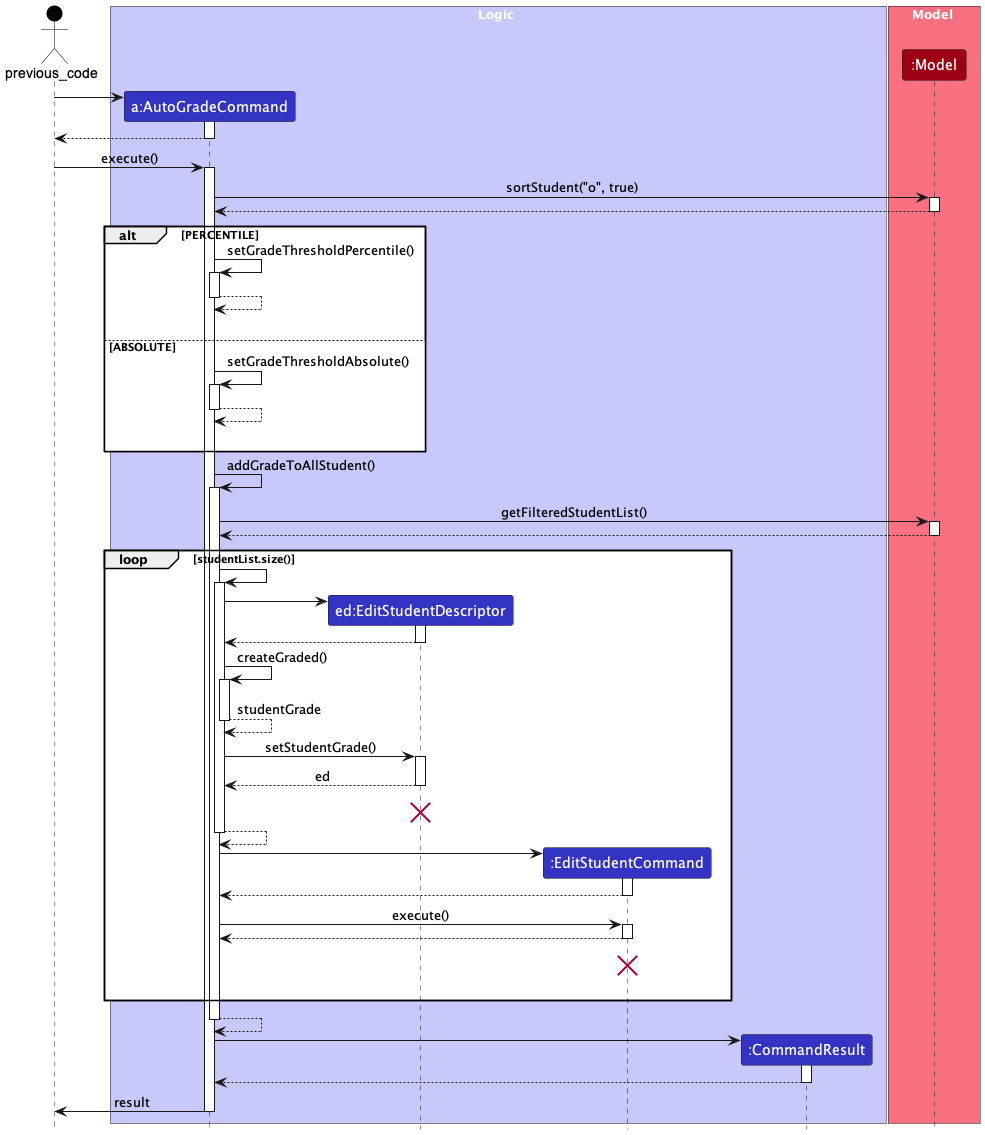

The diagram above was rendered by PlantUML. Its source (embedded in the PNG):
@startuml
!include style.puml
skinparam ArrowFontStyle plain

Actor previous_code as user USER_COLOR

box Logic LOGIC_COLOR_T1
participant "a:AutoGradeCommand" as AutoGradeCommand LOGIC_COLOR
participant "ed:EditStudentDescriptor" as EditStudentDescriptor LOGIC_COLOR
participant ":EditStudentCommand" as EditStudentCommand LOGIC_COLOR
participant ":CommandResult" as CommandResult LOGIC_COLOR
end box

box Model MODEL_COLOR_T1
participant ":Model" as Model MODEL_COLOR
end box

create AutoGradeCommand
user -> AutoGradeCommand
activate AutoGradeCommand

user <-- AutoGradeCommand
deactivate AutoGradeCommand

user -> AutoGradeCommand : execute()
activate AutoGradeCommand

AutoGradeCommand -> Model : sortStudent("o", true)
activate Model

AutoGradeCommand <-- Model
deactivate Model

alt PERCENTILE
    AutoGradeCommand -> AutoGradeCommand : setGradeThresholdPercentile()
    activate AutoGradeCommand

    AutoGradeCommand --> AutoGradeCommand
    deactivate AutoGradeCommand
    AutoGradeCommand -[hidden]-> AutoGradeCommand

else ABSOLUTE
    AutoGradeCommand -> AutoGradeCommand : setGradeThresholdAbsolute()
    activate AutoGradeCommand

    AutoGradeCommand --> AutoGradeCommand
    deactivate AutoGradeCommand
    
    AutoGradeCommand -[hidden]-> AutoGradeCommand
end

AutoGradeCommand -> AutoGradeCommand : addGradeToAllStudent()
activate AutoGradeCommand

AutoGradeCommand -> Model : getFilteredStudentList()
activate Model

AutoGradeCommand <-- Model
deactivate Model

loop studentList.size()
    AutoGradeCommand -> AutoGradeCommand
    activate AutoGradeCommand
    
    create EditStudentDescriptor
    AutoGradeCommand -> EditStudentDescriptor
    activate EditStudentDescriptor
    
    AutoGradeCommand <-- EditStudentDescriptor
    deactivate EditStudentDescriptor
    
    AutoGradeCommand -> AutoGradeCommand : createGraded()
    activate AutoGradeCommand
    
    AutoGradeCommand --> AutoGradeCommand : studentGrade
    deactivate AutoGradeCommand
    
    AutoGradeCommand -> EditStudentDescriptor : setStudentGrade()
    activate EditStudentDescriptor
    
    AutoGradeCommand <-- EditStudentDescriptor : ed
    deactivate EditStudentDescriptor
    
    EditStudentDescriptor -[hidden]-> EditStudentDescriptor
    destroy EditStudentDescriptor
    
    AutoGradeCommand --> AutoGradeCommand
    deactivate AutoGradeCommand
    
    create EditStudentCommand
    AutoGradeCommand -> EditStudentCommand
    activate EditStudentCommand
    
    AutoGradeCommand <-- EditStudentCommand
    deactivate EditStudentCommand
    
    AutoGradeCommand -> EditStudentCommand : execute()
    activate EditStudentCommand
    
    AutoGradeCommand <-- EditStudentCommand
    deactivate EditStudentCommand
    
    EditStudentCommand -[hidden]-> EditStudentCommand
    destroy EditStudentCommand
    
    AutoGradeCommand -[hidden]-> AutoGradeCommand

end

AutoGradeCommand --> AutoGradeCommand
deactivate AutoGradeCommand

create CommandResult
AutoGradeCommand -> CommandResult
activate CommandResult

CommandResult --> AutoGradeCommand
deactivate CommandResult

AutoGradeCommand -> user : result
deactivate AutoGradeCommand









@enduml